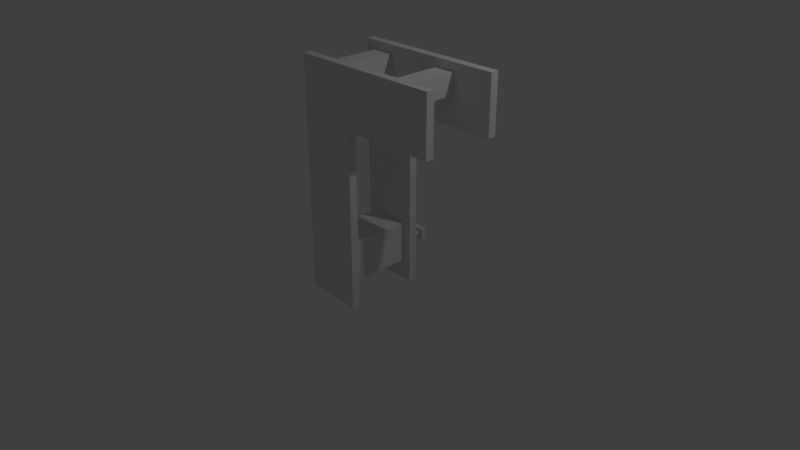 # Source: stone_crusher.blend  (saved by Blender 2.79.0; exported with 4.5.12 LTS)
import bpy
from mathutils import Matrix  # noqa: F401  (used for matrix-valued properties, if any)

bpy.ops.wm.read_factory_settings(use_empty=True)
scene = bpy.context.scene
scene.name = 'Scene'

# ---- collections
col_collection_1 = bpy.data.collections.new('Collection 1'); scene.collection.children.link(col_collection_1)

# ---- materials (node trees are filled in below, after node groups)
mat_material = bpy.data.materials.new('Material')
mat_material.alpha_threshold = 0.0
mat_material.use_transparent_shadow = False
mat_material.roughness = 0.5
mat_material.line_color = (0.0, 0.0, 0.0, 1.0)

# ---- material node trees

# ---- world
world_world = bpy.data.worlds.new('World'); scene.world = world_world
world_world.color = (0.05088, 0.05088, 0.05088)
world_world.use_sun_shadow = False
world_world.sun_shadow_jitter_overblur = 0.0
world_world.cycles.sampling_method = 'MANUAL'

# ---- cameras
cam_camera = bpy.data.cameras.new('Camera')
cam_camera.clip_end = 100.0
cam_camera.lens = 35.0
cam_camera.sensor_width = 32.0
cam_camera.sensor_height = 18.0
cam_camera.ortho_scale = 7.314
cam_camera.dof.focus_distance = 0.0
cam_camera.dof.aperture_fstop = 128.0

# ---- lights
light_lamp = bpy.data.lights.new('Lamp', 'POINT')
light_lamp.transmission_factor = 0.0
light_lamp.cutoff_distance = 30.0
light_lamp.energy = 100.0
light_lamp.shadow_buffer_clip_start = 1.001
light_lamp.shadow_soft_size = 0.1
light_lamp.shadow_maximum_resolution = 0.006
light_lamp.use_absolute_resolution = True

# ---- meshes
me_cube_016 = bpy.data.meshes.new('Cube.016')
me_cube_016.from_pydata([(0.5, -0.5, -0.35), (0.5, -0.5, 0.35), (0.5, -0.4, -0.35), (0.5, -0.4, 0.35), (0.5, 0.5, -0.35), (-0.65, 0.4, -0.35), (0.5, 0.5, 0.35), (-0.65, 0.5, -0.35), (0.5, 0.4, -0.35), (-0.65, -0.4, -0.35), (0.5, 0.4, 0.35), (-0.65, -0.5, -0.35), (-1.35, -0.5, 0.35), (-1.35, -0.4, 0.35), (-1.35, 0.5, 0.35), (-1.35, 0.4, 0.35), (-0.65, -0.5, -2.5), (-1.35, -0.5, -2.5), (-0.65, -0.4, -2.5), (-1.35, -0.4, -2.5), (-0.65, 0.5, -2.5), (-1.35, 0.5, -2.5), (-0.65, 0.4, -2.5), (-1.35, 0.4, -2.5)], [], [(1, 0, 2, 3), (11, 9, 2, 0), (11, 16, 18, 9), (12, 1, 3, 13), (16, 17, 19, 18), (17, 12, 13, 19), (12, 17, 16, 11, 0, 1), (19, 13, 3, 2, 9, 18), (6, 10, 8, 4), (6, 14, 15, 10), (4, 8, 5, 7), (14, 21, 23, 15), (7, 5, 22, 20), (21, 20, 22, 23), (21, 14, 6, 4, 7, 20), (23, 22, 5, 8, 10, 15)])
_uv = me_cube_016.uv_layers.new(name='UVMap')
_uv.uv.foreach_set('vector', [0.0, 0.5859, 0.0, 0.4922, 0.01562, 0.4922, 0.01562, 0.5859, 0.1641, 0.4766, 0.1641, 0.4922, 0.0, 0.4922, 0.0, 0.4766, 0.1641, 0.4922, 0.1641, 0.2031, 0.1797, 0.2031, 0.1797, 0.4922, 0.2812, 0.6016, 0.01562, 0.6016, 0.01562, 0.5859, 0.2812, 0.5859, 0.1797, 0.1875, 0.2812, 0.1875, 0.2812, 0.2031, 0.1797, 0.2031, 0.2969, 0.2031, 0.2969, 0.5859, 0.2812, 0.5859, 0.2812, 0.2031, 0.2969, 0.5859, 0.2969, 0.2031, 0.3984, 0.2031, 0.3984, 0.4922, 0.5625, 0.4922, 0.5625, 0.5859, 0.2812, 0.2031, 0.2812, 0.5859, 0.01562, 0.5859, 0.01562, 0.4922, 0.1797, 0.4922, 0.1797, 0.2031, 0.1406, 0.9844, 0.125, 0.9844, 0.125, 0.8906, 0.1406, 0.8906, 0.1406, 0.9844, 0.4062, 0.9844, 0.4062, 1.0, 0.1406, 1.0, 0.125, 0.8906, 0.125, 0.875, 0.2891, 0.875, 0.2891, 0.8906, 0.4062, 0.9844, 0.4062, 0.6016, 0.4219, 0.6016, 0.4219, 0.9844, 0.3047, 0.8906, 0.2891, 0.8906, 0.2891, 0.6016, 0.3047, 0.6016, 0.4062, 0.6016, 0.3047, 0.6016, 0.3047, 0.5859, 0.4062, 0.5859, 0.4062, 0.6016, 0.4062, 0.9844, 0.1406, 0.9844, 0.1406, 0.8906, 0.3047, 0.8906, 0.3047, 0.6016, 0.4219, 0.6016, 0.5312, 0.6016, 0.5312, 0.8906, 0.6953, 0.8906, 0.6953, 0.9844, 0.4219, 0.9844])
me_cube_016.materials.append(mat_material)
me_cube_016.use_remesh_preserve_volume = False
me_cube_016.use_remesh_preserve_attributes = False
me_cube_016.use_mirror_vertex_groups = False
me_cube_016.use_paint_bone_selection = False
me_cube_016.use_paint_mask = True
me_cube_016.update()
me_cube_015 = bpy.data.meshes.new('Cube.015')
me_cube_015.from_pydata([(0.125, 0.4, -0.125), (0.125, -0.4, -0.125), (-0.125, -0.4, -0.125), (-0.125, 0.4, -0.125), (0.125, 0.4, 0.125), (0.125, -0.4, 0.125), (-0.125, -0.4, 0.125), (-0.125, 0.4, 0.125)], [], [(7, 3, 2, 6), (7, 4, 0, 3), (6, 5, 4, 7), (2, 1, 5, 6), (0, 1, 2, 3), (1, 0, 4, 5)])
_uv = me_cube_015.uv_layers.new(name='UVMap')
_uv.uv.foreach_set('vector', [0.8516, 0.5156, 0.8906, 0.5156, 0.8906, 0.6406, 0.8516, 0.6406, 0.8516, 0.5156, 0.8125, 0.5156, 0.8125, 0.4766, 0.8516, 0.4766, 0.8516, 0.6406, 0.8125, 0.6406, 0.8125, 0.5156, 0.8516, 0.5156, 0.8516, 0.6797, 0.8125, 0.6797, 0.8125, 0.6406, 0.8516, 0.6406, 0.7734, 0.5156, 0.7734, 0.6406, 0.7344, 0.6406, 0.7344, 0.5156, 0.7734, 0.6406, 0.7734, 0.5156, 0.8125, 0.5156, 0.8125, 0.6406])
me_cube_015.materials.append(mat_material)
me_cube_015.use_remesh_preserve_volume = False
me_cube_015.use_remesh_preserve_attributes = False
me_cube_015.use_mirror_vertex_groups = False
me_cube_015.use_paint_bone_selection = False
me_cube_015.use_paint_mask = True
me_cube_015.update()
me_cube_014 = bpy.data.meshes.new('Cube.014')
me_cube_014.from_pydata([(0.125, 0.4, -0.125), (0.125, -0.4, -0.125), (-0.125, -0.4, -0.125), (-0.125, 0.4, -0.125), (0.125, 0.4, 0.125), (0.125, -0.4, 0.125), (-0.125, -0.4, 0.125), (-0.125, 0.4, 0.125)], [], [(7, 3, 2, 6), (7, 4, 0, 3), (6, 5, 4, 7), (2, 1, 5, 6), (0, 1, 2, 3), (1, 0, 4, 5)])
_uv = me_cube_014.uv_layers.new(name='UVMap')
_uv.uv.foreach_set('vector', [0.6875, 0.5156, 0.7266, 0.5156, 0.7266, 0.6406, 0.6875, 0.6406, 0.6875, 0.5156, 0.6484, 0.5156, 0.6484, 0.4766, 0.6875, 0.4766, 0.6875, 0.6406, 0.6484, 0.6406, 0.6484, 0.5156, 0.6875, 0.5156, 0.6875, 0.6797, 0.6484, 0.6797, 0.6484, 0.6406, 0.6875, 0.6406, 0.6094, 0.5156, 0.6094, 0.6406, 0.5703, 0.6406, 0.5703, 0.5156, 0.6094, 0.6406, 0.6094, 0.5156, 0.6484, 0.5156, 0.6484, 0.6406])
me_cube_014.materials.append(mat_material)
me_cube_014.use_remesh_preserve_volume = False
me_cube_014.use_remesh_preserve_attributes = False
me_cube_014.use_mirror_vertex_groups = False
me_cube_014.use_paint_bone_selection = False
me_cube_014.use_paint_mask = True
me_cube_014.update()
me_cube_012 = bpy.data.meshes.new('Cube.012')
me_cube_012.from_pydata([(0.025, -0.1708, -0.025), (-0.025, -0.1708, -0.025), (0.025, -0.1708, 0.025), (-0.025, -0.1708, 0.025), (0.025, -0.07082, -0.025), (0.025, -0.07082, 0.025), (-0.025, -0.02082, -0.025), (-0.025, -0.02082, 0.025), (0.175, -0.02082, -0.025), (0.175, -0.02082, 0.025), (0.225, -0.07082, -0.025), (0.225, -0.07082, 0.025), (0.275, 0.07918, -0.075), (0.125, 0.07918, -0.075), (0.175, 0.02918, -0.025), (0.175, 0.02918, 0.025), (0.225, 0.02918, -0.025), (0.225, 0.02918, 0.025), (0.275, 0.02918, 0.075), (0.125, 0.02918, 0.075), (0.275, 0.07918, 0.075), (0.125, 0.07918, 0.075), (0.125, 0.02918, -0.075), (0.275, 0.02918, -0.075)], [], [(18, 23, 12, 20), (23, 18, 19, 22), (18, 20, 21, 19), (15, 14, 8, 9), (15, 17, 16, 14), (6, 7, 9, 8), (16, 17, 11, 10), (1, 3, 7, 6), (1, 0, 2, 3), (0, 4, 5, 2), (4, 10, 11, 5), (10, 4, 0, 1, 6, 8, 14, 16), (5, 11, 17, 15, 9, 7, 3, 2), (22, 13, 12, 23), (12, 13, 21, 20), (21, 13, 22, 19)])
_uv = me_cube_012.uv_layers.new(name='UVMap')
_uv.uv.foreach_set('vector', [0.125, 0.8594, 0.125, 0.8359, 0.1172, 0.8359, 0.1172, 0.8594, 0.1797, 0.8359, 0.1797, 0.8594, 0.1562, 0.8594, 0.1562, 0.8359, 0.125, 0.8672, 0.125, 0.8594, 0.1484, 0.8594, 0.1484, 0.8672, 0.2031, 0.8281, 0.2031, 0.8359, 0.2109, 0.8359, 0.2109, 0.8281, 0.2031, 0.8203, 0.1953, 0.8203, 0.1953, 0.8281, 0.2031, 0.8281, 0.2422, 0.8359, 0.2422, 0.8281, 0.2109, 0.8281, 0.2109, 0.8359, 0.1953, 0.8281, 0.1875, 0.8281, 0.1875, 0.8438, 0.1953, 0.8438, 0.2422, 0.8594, 0.2344, 0.8594, 0.2344, 0.8359, 0.2422, 0.8359, 0.2344, 0.8672, 0.2266, 0.8672, 0.2266, 0.8594, 0.2344, 0.8594, 0.2266, 0.8594, 0.2266, 0.8438, 0.2188, 0.8438, 0.2188, 0.8594, 0.2188, 0.8516, 0.1875, 0.8516, 0.1875, 0.8438, 0.2188, 0.8438, 0.2812, 0.8438, 0.25, 0.8438, 0.25, 0.8594, 0.2422, 0.8594, 0.2422, 0.8359, 0.2734, 0.8359, 0.2734, 0.8281, 0.2812, 0.8281, 0.2266, 0.8438, 0.1953, 0.8438, 0.1953, 0.8281, 0.2031, 0.8281, 0.2031, 0.8359, 0.2344, 0.8359, 0.2344, 0.8594, 0.2266, 0.8594, 0.1484, 0.8359, 0.1484, 0.8281, 0.125, 0.8281, 0.125, 0.8359, 0.125, 0.8359, 0.1484, 0.8359, 0.1484, 0.8594, 0.125, 0.8594, 0.1484, 0.8594, 0.1484, 0.8359, 0.1562, 0.8359, 0.1562, 0.8594])
me_cube_012.materials.append(mat_material)
me_cube_012.use_remesh_preserve_volume = False
me_cube_012.use_remesh_preserve_attributes = False
me_cube_012.use_mirror_vertex_groups = False
me_cube_012.use_paint_bone_selection = False
me_cube_012.use_paint_mask = True
me_cube_012.update()
me_cube_011 = bpy.data.meshes.new('Cube.011')
me_cube_011.from_pydata([(0.2, 0.15, -0.025), (0.2, -0.15, -0.025), (-0.2546, -0.15, -0.025), (-0.2546, 0.15, -0.025), (0.2, 0.15, 0.025), (0.2, -0.15, 0.025), (-0.2546, -0.15, 0.025), (-0.2546, 0.15, 0.025)], [], [(0, 1, 2, 3), (4, 7, 6, 5), (0, 4, 5, 1), (1, 5, 6, 2), (2, 6, 7, 3), (4, 0, 3, 7)])
_uv = me_cube_011.uv_layers.new(name='UVMap')
_uv.uv.foreach_set('vector', [0.05469, 0.9453, 0.05469, 0.9062, 0.1172, 0.9062, 0.1172, 0.9453, 0.05469, 0.9531, 0.1172, 0.9531, 0.1172, 0.9922, 0.05469, 0.9922, 0.04688, 0.9531, 0.05469, 0.9531, 0.05469, 0.9922, 0.04688, 0.9922, 0.05469, 0.9922, 0.05469, 1.0, 0.1172, 1.0, 0.1172, 0.9922, 0.1172, 0.9922, 0.125, 0.9922, 0.125, 0.9531, 0.1172, 0.9531, 0.05469, 0.9531, 0.05469, 0.9453, 0.1172, 0.9453, 0.1172, 0.9531])
me_cube_011.materials.append(mat_material)
me_cube_011.use_remesh_preserve_volume = False
me_cube_011.use_remesh_preserve_attributes = False
me_cube_011.use_mirror_vertex_groups = False
me_cube_011.use_paint_bone_selection = False
me_cube_011.use_paint_mask = True
me_cube_011.update()
me_cube_009 = bpy.data.meshes.new('Cube.009')
me_cube_009.from_pydata([(0.02869, 0.03025, -0.03483), (0.02869, -0.03025, -0.03483), (-0.03181, -0.03025, -0.03483), (-0.03181, 0.03025, -0.03483), (0.02869, -0.03025, 0.7438), (0.02869, 0.03025, 0.7438), (-0.03181, -0.03025, 0.8082), (-0.03181, 0.03025, 0.8082), (0.08919, 0.03025, 0.8082), (0.08919, -0.03025, 0.8082), (0.08919, 0.03025, 0.7438), (0.08919, -0.03025, 0.7438)], [], [(10, 8, 9, 11), (10, 11, 4, 5), (4, 1, 0, 5), (2, 3, 0, 1), (9, 8, 7, 6), (2, 6, 7, 3), (2, 1, 4, 11, 9, 6), (3, 7, 8, 10, 5, 0)])
_uv = me_cube_009.uv_layers.new(name='UVMap')
_uv.uv.foreach_set('vector', [0.0, 0.9844, 0.0, 0.9922, 0.007812, 0.9922, 0.007812, 0.9844, 0.0, 1.0, 0.007812, 1.0, 0.007812, 0.9922, 0.0, 0.9922, 0.007812, 0.9844, 0.007812, 0.8906, 0.01562, 0.8906, 0.01562, 0.9844, 0.01562, 0.8828, 0.01562, 0.8906, 0.02344, 0.8906, 0.02344, 0.8828, 0.007812, 0.9922, 0.007812, 1.0, 0.02344, 1.0, 0.02344, 0.9922, 0.03125, 0.8906, 0.03125, 0.9922, 0.02344, 0.9922, 0.02344, 0.8906, 0.03125, 0.8906, 0.03906, 0.8906, 0.03906, 0.9844, 0.04688, 0.9844, 0.04688, 0.9922, 0.03125, 0.9922, 0.02344, 0.8906, 0.02344, 0.9922, 0.007812, 0.9922, 0.007812, 0.9844, 0.01562, 0.9844, 0.01562, 0.8906])
me_cube_009.materials.append(mat_material)
me_cube_009.use_remesh_preserve_volume = False
me_cube_009.use_remesh_preserve_attributes = False
me_cube_009.use_mirror_vertex_groups = False
me_cube_009.use_paint_bone_selection = False
me_cube_009.use_paint_mask = True
me_cube_009.update()
me_cube_001 = bpy.data.meshes.new('Cube.001')
me_cube_001.from_pydata([(0.25, 0.4, -0.25), (0.25, -0.4, -0.25), (-0.25, -0.4, -0.25), (-0.25, 0.4, -0.25), (0.25, 0.4, 0.25), (0.25, -0.4, 0.25), (-0.25, -0.4, 0.25), (-0.25, 0.4, 0.25)], [], [(7, 3, 2, 6), (7, 4, 0, 3), (6, 5, 4, 7), (2, 1, 5, 6), (0, 1, 2, 3), (1, 0, 4, 5)])
_uv = me_cube_001.uv_layers.new(name='UVMap')
_uv.uv.foreach_set('vector', [0.7734, 0.7578, 0.8438, 0.7578, 0.8438, 0.8828, 0.7734, 0.8828, 0.7734, 0.7578, 0.7031, 0.7578, 0.7031, 0.6875, 0.7734, 0.6875, 0.7734, 0.8828, 0.7031, 0.8828, 0.7031, 0.7578, 0.7734, 0.7578, 0.7734, 0.9531, 0.7031, 0.9531, 0.7031, 0.8828, 0.7734, 0.8828, 0.6328, 0.7578, 0.6328, 0.8828, 0.5547, 0.8828, 0.5547, 0.7578, 0.6328, 0.8828, 0.6328, 0.7578, 0.7031, 0.7578, 0.7031, 0.8828])
me_cube_001.materials.append(mat_material)
me_cube_001.use_remesh_preserve_volume = False
me_cube_001.use_remesh_preserve_attributes = False
me_cube_001.use_mirror_vertex_groups = False
me_cube_001.use_paint_bone_selection = False
me_cube_001.use_paint_mask = True
me_cube_001.update()

# ---- objects
ob_holder = bpy.data.objects.new('holder', me_cube_016)
ob_coil_rotating_3 = bpy.data.objects.new('coil_rotating_3', me_cube_015)
ob_coil_rotating_2 = bpy.data.objects.new('coil_rotating_2', me_cube_014)
ob_hadle = bpy.data.objects.new('hadle', me_cube_012)
ob_lever_holder = bpy.data.objects.new('lever_holder', me_cube_011)
ob_lever = bpy.data.objects.new('lever', me_cube_009)
ob_coil_rotating_1 = bpy.data.objects.new('coil_rotating_1', me_cube_001)
ob_lamp = bpy.data.objects.new('Lamp', light_lamp)
ob_camera = bpy.data.objects.new('Camera', cam_camera)

# ---- transforms, parenting, visibility, modifiers, constraints
ob_holder.location = (1.5, -0.5, 2.5)
ob_holder.lock_rotations_4d = False
ob_holder.empty_display_type = 'ARROWS'
ob_holder.lineart.crease_threshold = 0.0
ob_coil_rotating_3.location = (1.375, -0.5, 2.625)
ob_coil_rotating_3.lock_rotations_4d = False
ob_coil_rotating_3.empty_display_type = 'ARROWS'
ob_coil_rotating_3.lineart.crease_threshold = 0.0
ob_coil_rotating_2.location = (0.425, -0.5, 2.625)
ob_coil_rotating_2.lock_rotations_4d = False
ob_coil_rotating_2.empty_display_type = 'ARROWS'
ob_coil_rotating_2.lineart.crease_threshold = 0.0
ob_hadle.location = (0.5, 0.1506, 0.5)
ob_hadle.lock_rotations_4d = False
ob_hadle.empty_display_type = 'ARROWS'
ob_hadle.lineart.crease_threshold = 0.0
ob_lever_holder.location = (-0.2396, -0.2117, 0.01497)
ob_lever_holder.lock_rotations_4d = False
ob_lever_holder.empty_display_type = 'ARROWS'
ob_lever_holder.lineart.crease_threshold = 0.0
ob_lever.location = (-0.2396, -0.2117, 0.03445)
ob_lever.lock_rotations_4d = False
ob_lever.empty_display_type = 'ARROWS'
ob_lever.lineart.crease_threshold = 0.0
ob_coil_rotating_1.location = (0.5, -0.5, 0.5)
ob_coil_rotating_1.lock_rotations_4d = False
ob_coil_rotating_1.empty_display_type = 'ARROWS'
ob_coil_rotating_1.lineart.crease_threshold = 0.0
ob_lamp.location = (4.076, 1.005, 5.904)
ob_lamp.rotation_euler = (0.6503, 0.05522, 1.866)
ob_lamp.lock_rotations_4d = False
ob_lamp.empty_display_type = 'ARROWS'
ob_lamp.color = (0.0, 0.0, 0.0, 0.0)
ob_lamp.lineart.crease_threshold = 0.0
ob_camera.location = (7.481, -6.508, 5.344)
ob_camera.rotation_euler = (1.109, 0.0, 0.8149)
ob_camera.lock_rotations_4d = False
ob_camera.empty_display_type = 'ARROWS'
ob_camera.color = (0.0, 0.0, 0.0, 0.0)
ob_camera.display_type = 'WIRE'
ob_camera.lineart.crease_threshold = 0.0

# ---- collection membership
col_collection_1.objects.link(ob_holder)
col_collection_1.objects.link(ob_coil_rotating_3)
col_collection_1.objects.link(ob_coil_rotating_2)
col_collection_1.objects.link(ob_hadle)
col_collection_1.objects.link(ob_lever_holder)
col_collection_1.objects.link(ob_lever)
col_collection_1.objects.link(ob_coil_rotating_1)
col_collection_1.objects.link(ob_lamp)
col_collection_1.objects.link(ob_camera)

# ---- scene / render settings (as saved in the file)
scene.camera = ob_camera
scene.frame_start = 1; scene.frame_end = 250; scene.frame_set(236)
scene.render.engine = 'BLENDER_EEVEE_NEXT'
scene.render.resolution_percentage = 50
scene.render.dither_intensity = 0.0
scene.cycles.use_denoising = False
scene.cycles.samples = 128
scene.cycles.sampling_pattern = 'TABULATED_SOBOL'
scene.cycles.use_adaptive_sampling = False
scene.cycles.use_light_tree = False
scene.cycles.blur_glossy = 0.0
scene.cycles.sample_clamp_indirect = 0.0
scene.view_settings.view_transform = 'Standard'
bpy.context.view_layer.update()
